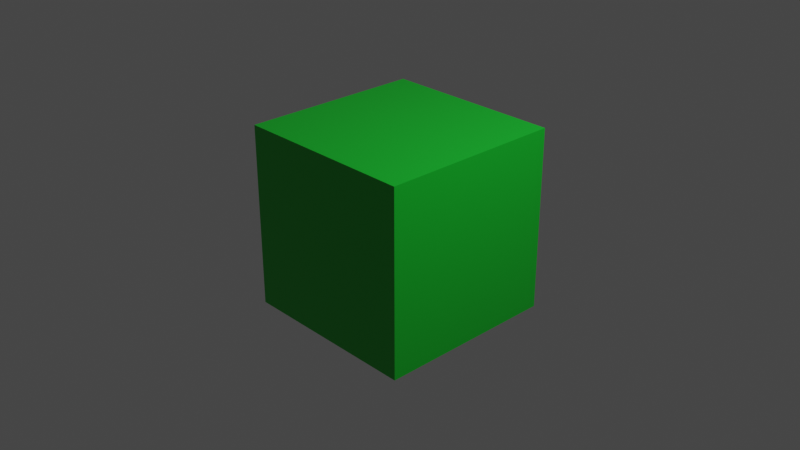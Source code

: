 # Source: test.blend  (saved by Blender 2.82.7; exported with 4.5.12 LTS)
import bpy
from mathutils import Matrix  # noqa: F401  (used for matrix-valued properties, if any)

bpy.ops.wm.read_factory_settings(use_empty=True)
scene = bpy.context.scene
scene.name = 'Scene'

# ---- collections
col_collection = bpy.data.collections.new('Collection'); scene.collection.children.link(col_collection)

# ---- materials (node trees are filled in below, after node groups)
mat_material = bpy.data.materials.new('Material')
mat_material.alpha_threshold = 0.0
mat_material.use_transparent_shadow = False
mat_material.line_color = (0.0, 0.0, 0.0, 1.0)

# ---- material node trees
mat_material.use_nodes = True; mat_material.node_tree.nodes.clear()
_N = mat_material.node_tree.nodes; _L = mat_material.node_tree.links
n0 = _N.new('ShaderNodeOutputMaterial'); n0.name = 'Material Output'; n0.location = (300, 300)
n1 = _N.new('ShaderNodeBsdfPrincipled'); n1.name = 'Principled BSDF'; n1.location = (10, 300)
n1.distribution = 'GGX'
n1.subsurface_method = 'BURLEY'
n1.inputs[2].default_value = 0.4
n1.inputs[3].default_value = 1.45
n1.inputs[27].default_value = (0.0, 0.0, 0.0, 1.0)
n1.inputs[28].default_value = 1.0
n2 = _N.new('ShaderNodeRGB'); n2.name = 'RGB'; n2.location = (-180, 280)
n2.outputs[0].default_value = (0.005628, 0.5, 0.02566, 1.0)
_L.new(n1.outputs[0], n0.inputs[0])
_L.new(n2.outputs[0], n1.inputs[0])
n0.is_active_output = True

# ---- world
world_world = bpy.data.worlds.new('World'); scene.world = world_world
world_world.use_nodes = True; world_world.node_tree.nodes.clear()
_N = world_world.node_tree.nodes; _L = world_world.node_tree.links
n0 = _N.new('ShaderNodeOutputWorld'); n0.name = 'World Output'; n0.location = (300, 300)
n1 = _N.new('ShaderNodeBackground'); n1.name = 'Background'; n1.location = (10, 300)
n1.inputs[0].default_value = (0.05088, 0.05088, 0.05088, 1.0)
_L.new(n1.outputs[0], n0.inputs[0])
n0.is_active_output = True
world_world.color = (0.05088, 0.05088, 0.05088)
world_world.use_sun_shadow = False
world_world.sun_shadow_jitter_overblur = 0.0

# ---- cameras
cam_camera = bpy.data.cameras.new('Camera')
cam_camera.clip_end = 100.0
cam_camera.ortho_scale = 7.314

# ---- lights
light_light = bpy.data.lights.new('Light', 'POINT')
light_light.transmission_factor = 0.0
light_light.energy = 1000.0
light_light.shadow_soft_size = 0.1
light_light.shadow_maximum_resolution = 0.006
light_light.use_absolute_resolution = True

# ---- meshes
me_cube = bpy.data.meshes.new('Cube')
me_cube.from_pydata([(1.0, 1.0, 1.0), (1.0, 1.0, -1.0), (1.0, -1.0, 1.0), (1.0, -1.0, -1.0), (-1.0, 1.0, 1.0), (-1.0, 1.0, -1.0), (-1.0, -1.0, 1.0), (-1.0, -1.0, -1.0)], [], [(0, 4, 6, 2), (3, 2, 6, 7), (7, 6, 4, 5), (5, 1, 3, 7), (1, 0, 2, 3), (5, 4, 0, 1)])
_uv = me_cube.uv_layers.new(name='UVMap')
_uv.uv.foreach_set('vector', [0.625, 0.5, 0.875, 0.5, 0.875, 0.75, 0.625, 0.75, 0.375, 0.75, 0.625, 0.75, 0.625, 1.0, 0.375, 1.0, 0.375, 0.0, 0.625, 0.0, 0.625, 0.25, 0.375, 0.25, 0.125, 0.5, 0.375, 0.5, 0.375, 0.75, 0.125, 0.75, 0.375, 0.5, 0.625, 0.5, 0.625, 0.75, 0.375, 0.75, 0.375, 0.25, 0.625, 0.25, 0.625, 0.5, 0.375, 0.5])
me_cube.materials.append(mat_material)
me_cube.use_remesh_preserve_volume = False
me_cube.use_remesh_preserve_attributes = False
me_cube.use_mirror_vertex_groups = False
me_cube.update()

# ---- objects
ob_cube = bpy.data.objects.new('Cube', me_cube)
ob_light = bpy.data.objects.new('Light', light_light)
ob_camera = bpy.data.objects.new('Camera', cam_camera)

# ---- transforms, parenting, visibility, modifiers, constraints
ob_cube.location = (0.0, 0.0, 0.0)
ob_cube.lock_rotations_4d = False
ob_cube.empty_display_type = 'ARROWS'
ob_cube.lineart.crease_threshold = 0.0
ob_light.location = (4.076, 1.005, 5.904)
ob_light.rotation_euler = (0.6503, 0.05522, 1.866)
ob_light.lock_rotations_4d = False
ob_light.empty_display_type = 'ARROWS'
ob_light.color = (0.0, 0.0, 0.0, 0.0)
ob_light.lineart.crease_threshold = 0.0
ob_camera.location = (7.359, -6.926, 4.958)
ob_camera.rotation_euler = (1.109, 0.0, 0.8149)
ob_camera.lock_rotations_4d = False
ob_camera.empty_display_type = 'ARROWS'
ob_camera.color = (0.0, 0.0, 0.0, 0.0)
ob_camera.display_type = 'WIRE'
ob_camera.lineart.crease_threshold = 0.0

# ---- collection membership
col_collection.objects.link(ob_cube)
col_collection.objects.link(ob_light)
col_collection.objects.link(ob_camera)

# ---- scene / render settings (as saved in the file)
scene.camera = ob_camera
scene.frame_start = 1; scene.frame_end = 250; scene.frame_set(1)
scene.render.engine = 'BLENDER_EEVEE_NEXT'
scene.cycles.use_denoising = False
scene.cycles.samples = 128
scene.cycles.sampling_pattern = 'TABULATED_SOBOL'
scene.cycles.use_adaptive_sampling = False
scene.cycles.use_light_tree = False
scene.view_settings.view_transform = 'Filmic'
bpy.context.view_layer.update()
